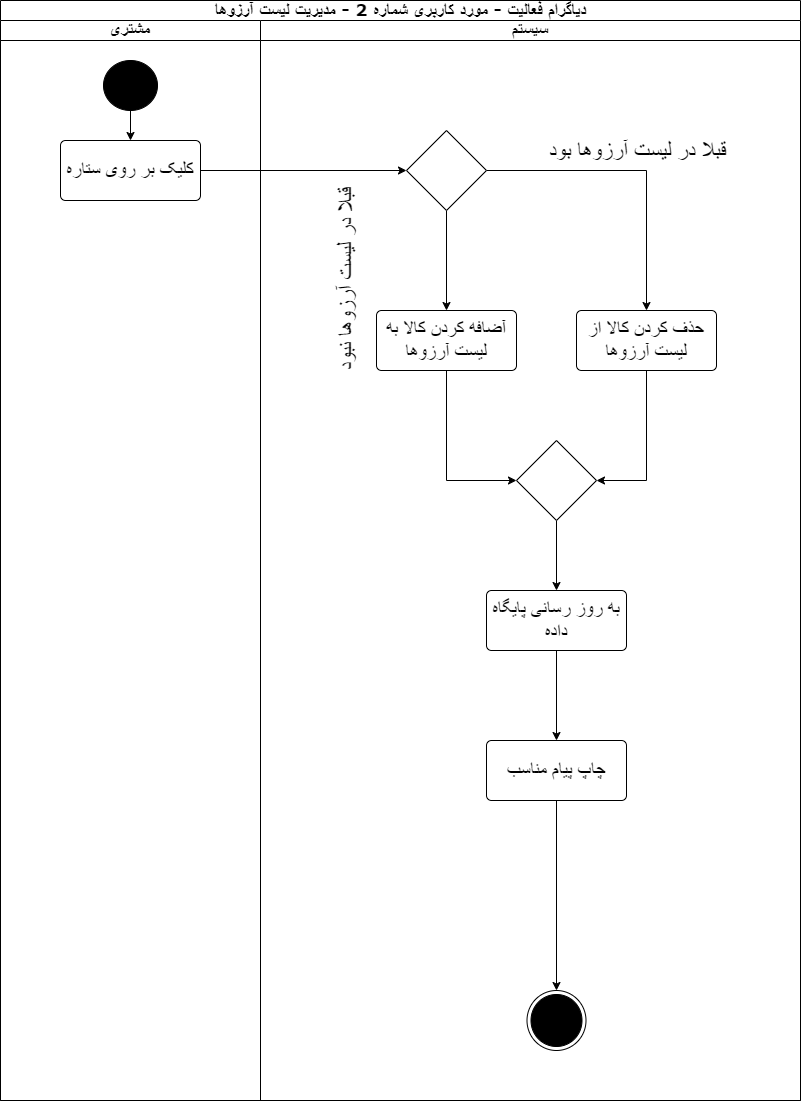

The diagram above was exported from draw.io. Its source (the exported page's mxGraphModel, read from the mxfile embedded in the PNG):
<mxGraphModel dx="1050" dy="530" grid="1" gridSize="10" guides="1" tooltips="1" connect="1" arrows="1" fold="1" page="1" pageScale="1" pageWidth="827" pageHeight="1169" background="none" math="0" shadow="0">
  <root>
    <mxCell id="0" />
    <mxCell id="1" parent="0" />
    <mxCell id="1c1d494c118603dd-1" value="دیاگرام فعالیت - مورد کاربری شماره 2 - مدیریت لیست آرزوها" style="swimlane;html=1;childLayout=stackLayout;startSize=20;rounded=0;shadow=0;comic=0;labelBackgroundColor=none;strokeWidth=1;fontFamily=Verdana;fontSize=17;align=center;" parent="1" vertex="1">
      <mxGeometry x="14" y="20" width="800" height="1100" as="geometry" />
    </mxCell>
    <mxCell id="bYX_rBt1W14Q4xHbeTwR-1" value="مشتری" style="swimlane;startSize=20;whiteSpace=wrap;html=1;fontSize=17;" parent="1c1d494c118603dd-1" vertex="1">
      <mxGeometry y="20" width="260" height="1080" as="geometry" />
    </mxCell>
    <mxCell id="bYX_rBt1W14Q4xHbeTwR-70" style="edgeStyle=orthogonalEdgeStyle;rounded=0;orthogonalLoop=1;jettySize=auto;html=1;entryX=0.5;entryY=0;entryDx=0;entryDy=0;" parent="bYX_rBt1W14Q4xHbeTwR-1" source="bYX_rBt1W14Q4xHbeTwR-68" target="bYX_rBt1W14Q4xHbeTwR-69" edge="1">
      <mxGeometry relative="1" as="geometry" />
    </mxCell>
    <mxCell id="bYX_rBt1W14Q4xHbeTwR-68" value="" style="ellipse;fillColor=strokeColor;html=1;" parent="bYX_rBt1W14Q4xHbeTwR-1" vertex="1">
      <mxGeometry x="103" y="40" width="54" height="50" as="geometry" />
    </mxCell>
    <mxCell id="bYX_rBt1W14Q4xHbeTwR-69" value="&lt;font style=&quot;font-size: 19px;&quot;&gt;کلیک بر روی ستاره&lt;/font&gt;" style="html=1;align=center;verticalAlign=middle;rounded=1;absoluteArcSize=1;arcSize=10;dashed=0;whiteSpace=wrap;" parent="bYX_rBt1W14Q4xHbeTwR-1" vertex="1">
      <mxGeometry x="60" y="120" width="140" height="60" as="geometry" />
    </mxCell>
    <mxCell id="bYX_rBt1W14Q4xHbeTwR-3" value="سیستم" style="swimlane;startSize=20;whiteSpace=wrap;html=1;fontSize=17;" parent="1c1d494c118603dd-1" vertex="1">
      <mxGeometry x="260" y="20" width="540" height="1080" as="geometry" />
    </mxCell>
    <mxCell id="bYX_rBt1W14Q4xHbeTwR-74" style="edgeStyle=orthogonalEdgeStyle;rounded=0;orthogonalLoop=1;jettySize=auto;html=1;entryX=0.5;entryY=0;entryDx=0;entryDy=0;" parent="bYX_rBt1W14Q4xHbeTwR-3" source="bYX_rBt1W14Q4xHbeTwR-71" target="bYX_rBt1W14Q4xHbeTwR-73" edge="1">
      <mxGeometry relative="1" as="geometry" />
    </mxCell>
    <mxCell id="bYX_rBt1W14Q4xHbeTwR-75" value="&lt;font style=&quot;font-size: 22px;&quot;&gt;قبلا در لیست آرزوها نبود&lt;/font&gt;" style="edgeLabel;html=1;align=center;verticalAlign=middle;resizable=0;points=[];rotation=-90;" parent="bYX_rBt1W14Q4xHbeTwR-74" vertex="1" connectable="0">
      <mxGeometry x="0.532" relative="1" as="geometry">
        <mxPoint x="-100" y="-7" as="offset" />
      </mxGeometry>
    </mxCell>
    <mxCell id="bYX_rBt1W14Q4xHbeTwR-77" style="edgeStyle=orthogonalEdgeStyle;rounded=0;orthogonalLoop=1;jettySize=auto;html=1;entryX=0.5;entryY=0;entryDx=0;entryDy=0;" parent="bYX_rBt1W14Q4xHbeTwR-3" source="bYX_rBt1W14Q4xHbeTwR-71" target="bYX_rBt1W14Q4xHbeTwR-76" edge="1">
      <mxGeometry relative="1" as="geometry" />
    </mxCell>
    <mxCell id="bYX_rBt1W14Q4xHbeTwR-79" value="&lt;span style=&quot;font-size: 22px;&quot;&gt;قبلا در لیست آرزوها بود&lt;/span&gt;" style="edgeLabel;html=1;align=center;verticalAlign=middle;resizable=0;points=[];" parent="bYX_rBt1W14Q4xHbeTwR-77" vertex="1" connectable="0">
      <mxGeometry x="0.588" y="-2" relative="1" as="geometry">
        <mxPoint x="-8" y="-98" as="offset" />
      </mxGeometry>
    </mxCell>
    <mxCell id="bYX_rBt1W14Q4xHbeTwR-71" value="" style="rhombus;whiteSpace=wrap;html=1;" parent="bYX_rBt1W14Q4xHbeTwR-3" vertex="1">
      <mxGeometry x="146" y="110" width="80" height="80" as="geometry" />
    </mxCell>
    <mxCell id="bYX_rBt1W14Q4xHbeTwR-82" style="edgeStyle=orthogonalEdgeStyle;rounded=0;orthogonalLoop=1;jettySize=auto;html=1;entryX=0;entryY=0.5;entryDx=0;entryDy=0;" parent="bYX_rBt1W14Q4xHbeTwR-3" source="bYX_rBt1W14Q4xHbeTwR-73" target="bYX_rBt1W14Q4xHbeTwR-80" edge="1">
      <mxGeometry relative="1" as="geometry" />
    </mxCell>
    <mxCell id="bYX_rBt1W14Q4xHbeTwR-73" value="&lt;span style=&quot;font-size: 19px;&quot;&gt;آضافه کردن کالا به لیست آرزوها&lt;/span&gt;" style="html=1;align=center;verticalAlign=middle;rounded=1;absoluteArcSize=1;arcSize=10;dashed=0;whiteSpace=wrap;" parent="bYX_rBt1W14Q4xHbeTwR-3" vertex="1">
      <mxGeometry x="116" y="290" width="140" height="60" as="geometry" />
    </mxCell>
    <mxCell id="bYX_rBt1W14Q4xHbeTwR-81" style="edgeStyle=orthogonalEdgeStyle;rounded=0;orthogonalLoop=1;jettySize=auto;html=1;entryX=1;entryY=0.5;entryDx=0;entryDy=0;" parent="bYX_rBt1W14Q4xHbeTwR-3" source="bYX_rBt1W14Q4xHbeTwR-76" target="bYX_rBt1W14Q4xHbeTwR-80" edge="1">
      <mxGeometry relative="1" as="geometry" />
    </mxCell>
    <mxCell id="bYX_rBt1W14Q4xHbeTwR-76" value="&lt;span style=&quot;font-size: 19px;&quot;&gt;حذف کردن کالا از لیست آرزوها&lt;/span&gt;" style="html=1;align=center;verticalAlign=middle;rounded=1;absoluteArcSize=1;arcSize=10;dashed=0;whiteSpace=wrap;" parent="bYX_rBt1W14Q4xHbeTwR-3" vertex="1">
      <mxGeometry x="316" y="290" width="140" height="60" as="geometry" />
    </mxCell>
    <mxCell id="bYX_rBt1W14Q4xHbeTwR-84" style="edgeStyle=orthogonalEdgeStyle;rounded=0;orthogonalLoop=1;jettySize=auto;html=1;entryX=0.5;entryY=0;entryDx=0;entryDy=0;" parent="bYX_rBt1W14Q4xHbeTwR-3" source="bYX_rBt1W14Q4xHbeTwR-80" target="bYX_rBt1W14Q4xHbeTwR-83" edge="1">
      <mxGeometry relative="1" as="geometry" />
    </mxCell>
    <mxCell id="bYX_rBt1W14Q4xHbeTwR-80" value="" style="rhombus;whiteSpace=wrap;html=1;" parent="bYX_rBt1W14Q4xHbeTwR-3" vertex="1">
      <mxGeometry x="256" y="420" width="80" height="80" as="geometry" />
    </mxCell>
    <mxCell id="bYX_rBt1W14Q4xHbeTwR-86" style="edgeStyle=orthogonalEdgeStyle;rounded=0;orthogonalLoop=1;jettySize=auto;html=1;entryX=0.5;entryY=0;entryDx=0;entryDy=0;" parent="bYX_rBt1W14Q4xHbeTwR-3" source="bYX_rBt1W14Q4xHbeTwR-83" target="bYX_rBt1W14Q4xHbeTwR-85" edge="1">
      <mxGeometry relative="1" as="geometry" />
    </mxCell>
    <mxCell id="bYX_rBt1W14Q4xHbeTwR-83" value="&lt;span style=&quot;font-size: 19px;&quot;&gt;به روز رسانی پایگاه داده&lt;/span&gt;" style="html=1;align=center;verticalAlign=middle;rounded=1;absoluteArcSize=1;arcSize=10;dashed=0;whiteSpace=wrap;" parent="bYX_rBt1W14Q4xHbeTwR-3" vertex="1">
      <mxGeometry x="226" y="570" width="140" height="60" as="geometry" />
    </mxCell>
    <mxCell id="bYX_rBt1W14Q4xHbeTwR-88" style="edgeStyle=orthogonalEdgeStyle;rounded=0;orthogonalLoop=1;jettySize=auto;html=1;entryX=0.5;entryY=0;entryDx=0;entryDy=0;" parent="bYX_rBt1W14Q4xHbeTwR-3" source="bYX_rBt1W14Q4xHbeTwR-85" target="bYX_rBt1W14Q4xHbeTwR-87" edge="1">
      <mxGeometry relative="1" as="geometry" />
    </mxCell>
    <mxCell id="bYX_rBt1W14Q4xHbeTwR-85" value="&lt;span style=&quot;font-size: 19px;&quot;&gt;چاپ پیام مناسب&lt;/span&gt;" style="html=1;align=center;verticalAlign=middle;rounded=1;absoluteArcSize=1;arcSize=10;dashed=0;whiteSpace=wrap;" parent="bYX_rBt1W14Q4xHbeTwR-3" vertex="1">
      <mxGeometry x="226" y="720" width="140" height="60" as="geometry" />
    </mxCell>
    <mxCell id="bYX_rBt1W14Q4xHbeTwR-87" value="" style="ellipse;html=1;shape=endState;fillColor=strokeColor;" parent="bYX_rBt1W14Q4xHbeTwR-3" vertex="1">
      <mxGeometry x="266.5" y="970" width="59" height="60" as="geometry" />
    </mxCell>
    <mxCell id="bYX_rBt1W14Q4xHbeTwR-72" style="edgeStyle=orthogonalEdgeStyle;rounded=0;orthogonalLoop=1;jettySize=auto;html=1;entryX=0;entryY=0.5;entryDx=0;entryDy=0;" parent="1c1d494c118603dd-1" source="bYX_rBt1W14Q4xHbeTwR-69" target="bYX_rBt1W14Q4xHbeTwR-71" edge="1">
      <mxGeometry relative="1" as="geometry" />
    </mxCell>
  </root>
</mxGraphModel>